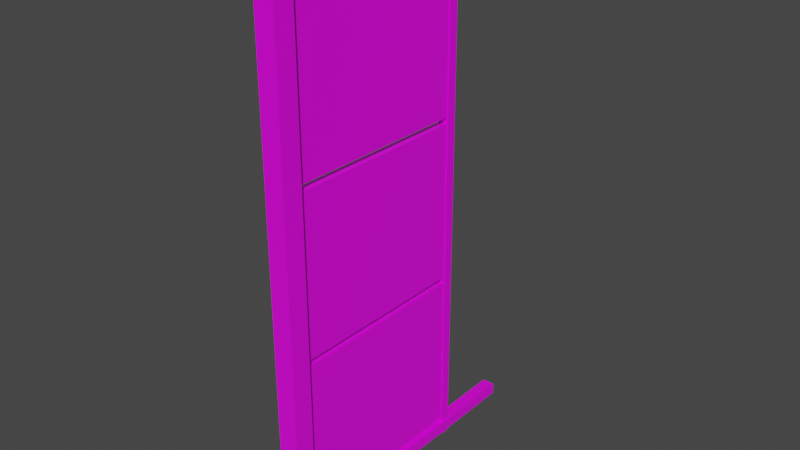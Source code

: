 # Source: billboard_02.blend  (saved by Blender 2.82.7; exported with 4.5.12 LTS)
import bpy
from mathutils import Matrix  # noqa: F401  (used for matrix-valued properties, if any)

bpy.ops.wm.read_factory_settings(use_empty=True)
scene = bpy.context.scene
scene.name = 'Scene'

# ---- collections
col_collection = bpy.data.collections.new('Collection'); scene.collection.children.link(col_collection)

# ---- images (referenced by path relative to the original .blend; pixels are not part of the script)
import os
ASSET_DIR = os.environ.get("B2B_ASSET_DIR", "")  # directory of the original .blend (textures are referenced by path, not embedded)
HERE = os.path.dirname(os.path.abspath(__file__))  # packed textures are extracted next to this script under _unpacked/

def load_image(name, relpath, width, height, colorspace="sRGB"):
    """Load a texture the original file referenced (path relative to the .blend, or extracted next to this script)."""
    p = next((c for c in (os.path.join(HERE, relpath), os.path.join(ASSET_DIR, relpath)) if relpath and os.path.exists(c)), "")
    if p:
        img = bpy.data.images.load(p, check_existing=True)
        img.name = name
    else:  # same state as the original file: an image datablock whose file is absent (Cycles renders it pink)
        img = bpy.data.images.new(name, width, height)
        img.source = "FILE"
        img.filepath = "//" + (relpath or name)
    img.colorspace_settings.name = colorspace
    return img
img_4x4_texture_png = load_image('4x4_texture.png', '4x4_texture.png', 1024, 1024, 'sRGB')

# ---- materials (node trees are filled in below, after node groups)
mat_base_material = bpy.data.materials.new('base_Material')
mat_base_material.alpha_threshold = 0.0
mat_base_material.use_transparent_shadow = False
mat_base_material.line_color = (0.0, 0.0, 0.0, 1.0)

# ---- material node trees
mat_base_material.use_nodes = True; mat_base_material.node_tree.nodes.clear()
_N = mat_base_material.node_tree.nodes; _L = mat_base_material.node_tree.links
n0 = _N.new('ShaderNodeOutputMaterial'); n0.name = 'Material Output'; n0.location = (300, 300)
n1 = _N.new('ShaderNodeBsdfPrincipled'); n1.name = 'Principled BSDF'; n1.location = (10, 300)
n1.distribution = 'GGX'
n1.subsurface_method = 'BURLEY'
n1.inputs[2].default_value = 0.4
n1.inputs[3].default_value = 1.45
n1.inputs[27].default_value = (0.0, 0.0, 0.0, 1.0)
n1.inputs[28].default_value = 1.0
n2 = _N.new('ShaderNodeTexImage'); n2.name = 'Image Texture'; n2.location = (-343, 208)
n2.image = img_4x4_texture_png
n2.interpolation = 'Closest'
_L.new(n1.outputs[0], n0.inputs[0])
_L.new(n2.outputs[0], n1.inputs[0])
n0.is_active_output = True

# ---- world
world_world = bpy.data.worlds.new('World'); scene.world = world_world
world_world.use_nodes = True; world_world.node_tree.nodes.clear()
_N = world_world.node_tree.nodes; _L = world_world.node_tree.links
n0 = _N.new('ShaderNodeOutputWorld'); n0.name = 'World Output'; n0.location = (300, 300)
n1 = _N.new('ShaderNodeBackground'); n1.name = 'Background'; n1.location = (10, 300)
n1.inputs[0].default_value = (0.05088, 0.05088, 0.05088, 1.0)
_L.new(n1.outputs[0], n0.inputs[0])
n0.is_active_output = True
world_world.color = (0.05088, 0.05088, 0.05088)
world_world.use_sun_shadow = False
world_world.sun_shadow_jitter_overblur = 0.0

# ---- meshes
me_cube_007 = bpy.data.meshes.new('Cube.007')
me_cube_007.from_pydata([(-0.1153, -3.227, -2.845), (-0.1153, -3.227, 2.845), (0.1153, -3.458, -2.845), (0.1153, -3.458, 2.845), (0.1153, -3.227, -3.053), (0.1153, -3.458, -3.053), (-0.1153, -3.458, -3.053), (-0.1153, -3.227, -3.053), (0.1153, -3.458, 3.053), (-0.1153, -3.458, 3.053), (0.1153, -3.227, 3.053), (-0.1153, -3.227, 3.053), (0.1153, -3.227, -2.845), (0.1153, -3.227, 2.845), (-0.1153, -3.458, 2.845), (-0.1153, -3.458, -2.845), (0.07322, -3.227, 2.883), (-0.07322, -3.227, 2.883), (-0.07322, -3.227, -3.015), (-0.07322, -3.227, -2.883), (0.07322, -3.227, -3.015), (0.07322, -3.227, -2.883), (0.07322, -3.227, 3.015), (-0.07322, -3.227, 3.015), (-0.07322, 0.0, 3.015), (0.07322, 0.0, 3.015), (-0.07322, 0.0, -2.883), (0.07322, 0.0, -2.883), (0.07322, 0.0, -3.015), (-0.07322, 0.0, -3.015), (-0.07322, 0.0, 2.883), (0.07322, 0.0, 2.883), (-0.05778, -0.913, -2.845), (-0.05778, -0.913, 2.845), (0.05778, -1.029, -2.845), (0.05778, -1.029, 2.845), (0.05778, -0.913, -3.053), (0.05778, -1.029, -3.053), (-0.05778, -1.029, -3.053), (-0.05778, -0.913, -3.053), (0.05778, -1.029, 3.053), (-0.05778, -1.029, 3.053), (0.05778, -0.913, 3.053), (-0.05778, -0.913, 3.053), (0.05778, -0.913, -2.845), (0.05778, -0.913, 2.845), (-0.05778, -1.029, 2.845), (-0.05778, -1.029, -2.845), (-0.0467, -3.176, -0.9087), (-0.0467, -3.176, 0.9087), (0.0467, -3.176, -0.9087), (0.0467, -3.176, 0.9087), (-0.0467, -0.9757, 0.9087), (-0.0467, -0.9757, -0.9087), (0.0467, -0.9757, 0.9087), (0.0467, -0.9757, -0.9087), (-0.0467, -3.176, 0.9819), (-0.0467, -3.176, 2.799), (0.0467, -3.176, 0.9819), (0.0467, -3.176, 2.799), (-0.0467, -0.9757, 2.799), (-0.0467, -0.9757, 0.9819), (0.0467, -0.9757, 2.799), (0.0467, -0.9757, 0.9819), (-0.0467, -3.176, -2.799), (-0.0467, -3.176, -0.9819), (0.0467, -3.176, -2.799), (0.0467, -3.176, -0.9819), (-0.0467, -0.9757, -0.9819), (-0.0467, -0.9757, -2.799), (0.0467, -0.9757, -0.9819), (0.0467, -0.9757, -2.799)], [], [(12, 0, 1, 13), (4, 5, 6, 7), (3, 13, 10, 8), (14, 3, 8, 9), (4, 7, 18, 20), (1, 14, 9, 11), (0, 12, 21, 19), (0, 15, 14, 1), (7, 6, 15, 0), (8, 10, 11, 9), (10, 13, 16, 22), (2, 12, 13, 3), (15, 2, 3, 14), (7, 0, 19, 18), (13, 1, 17, 16), (1, 11, 23, 17), (11, 10, 22, 23), (16, 17, 30, 31), (6, 5, 2, 15), (12, 4, 20, 21), (5, 4, 12, 2), (21, 20, 28, 27), (31, 30, 24, 25), (28, 29, 26, 27), (20, 18, 29, 28), (22, 16, 31, 25), (23, 22, 25, 24), (18, 19, 26, 29), (17, 23, 24, 30), (19, 21, 27, 26), (44, 32, 33, 45), (36, 37, 38, 39), (35, 45, 42, 40), (46, 35, 40, 41), (33, 46, 41, 43), (32, 47, 46, 33), (39, 38, 47, 32), (40, 42, 43, 41), (34, 44, 45, 35), (47, 34, 35, 46), (42, 45, 33, 43), (38, 37, 34, 47), (36, 39, 32, 44), (37, 36, 44, 34), (50, 51, 49, 48), (55, 53, 52, 54), (50, 48, 53, 55), (51, 50, 55, 54), (49, 51, 54, 52), (48, 49, 52, 53), (58, 59, 57, 56), (63, 61, 60, 62), (58, 56, 61, 63), (59, 58, 63, 62), (57, 59, 62, 60), (56, 57, 60, 61), (66, 67, 65, 64), (71, 69, 68, 70), (66, 64, 69, 71), (67, 66, 71, 70), (65, 67, 70, 68), (64, 65, 68, 69)])
_uv = me_cube_007.uv_layers.new(name='UVMap')
_uv.uv.foreach_set('vector', [0.6127, 0.8596, 0.6127, 0.8596, 0.6127, 0.8596, 0.6127, 0.8596, 0.6127, 0.8596, 0.6127, 0.8596, 0.6127, 0.8596, 0.6127, 0.8596, 0.6127, 0.8596, 0.6127, 0.8596, 0.6127, 0.8596, 0.6127, 0.8596, 0.6127, 0.8596, 0.6127, 0.8596, 0.6127, 0.8596, 0.6127, 0.8596, 0.6127, 0.8596, 0.6127, 0.8596, 0.6127, 0.8596, 0.6127, 0.8596, 0.6127, 0.8596, 0.6127, 0.8596, 0.6127, 0.8596, 0.6127, 0.8596, 0.6127, 0.8596, 0.6127, 0.8596, 0.6127, 0.8596, 0.6127, 0.8596, 0.6127, 0.8596, 0.6127, 0.8596, 0.6127, 0.8596, 0.6127, 0.8596, 0.6127, 0.8596, 0.6127, 0.8596, 0.6127, 0.8596, 0.6127, 0.8596, 0.6127, 0.8596, 0.6127, 0.8596, 0.6127, 0.8596, 0.6127, 0.8596, 0.6127, 0.8596, 0.6127, 0.8596, 0.6127, 0.8596, 0.6127, 0.8596, 0.6127, 0.8596, 0.6127, 0.8596, 0.6127, 0.8596, 0.6127, 0.8596, 0.6127, 0.8596, 0.6127, 0.8596, 0.6127, 0.8596, 0.6127, 0.8596, 0.6127, 0.8596, 0.6127, 0.8596, 0.6127, 0.8596, 0.6127, 0.8596, 0.6127, 0.8596, 0.6127, 0.8596, 0.6127, 0.8596, 0.6127, 0.8596, 0.6127, 0.8596, 0.6127, 0.8596, 0.6127, 0.8596, 0.6127, 0.8596, 0.6127, 0.8596, 0.6127, 0.8596, 0.6127, 0.8596, 0.6127, 0.8596, 0.6127, 0.8596, 0.6127, 0.8596, 0.6127, 0.8596, 0.6127, 0.8596, 0.6127, 0.8596, 0.6127, 0.8596, 0.6127, 0.8596, 0.6127, 0.8596, 0.6127, 0.8596, 0.6127, 0.8596, 0.6127, 0.8596, 0.6127, 0.8596, 0.6127, 0.8596, 0.6127, 0.8596, 0.6127, 0.8596, 0.6127, 0.8596, 0.6127, 0.8596, 0.6127, 0.8596, 0.6127, 0.8596, 0.6127, 0.8596, 0.6127, 0.8596, 0.6127, 0.8596, 0.6127, 0.8596, 0.6127, 0.8596, 0.6127, 0.8596, 0.6127, 0.8596, 0.6127, 0.8596, 0.6127, 0.8596, 0.6127, 0.8596, 0.6127, 0.8596, 0.6127, 0.8596, 0.6127, 0.8596, 0.6127, 0.8596, 0.6127, 0.8596, 0.6127, 0.8596, 0.6127, 0.8596, 0.6127, 0.8596, 0.6127, 0.8596, 0.6127, 0.8596, 0.6127, 0.8596, 0.6127, 0.8596, 0.6127, 0.8596, 0.6127, 0.8596, 0.6127, 0.8596, 0.6127, 0.8596, 0.6127, 0.8596, 0.6127, 0.8596, 0.6127, 0.8596, 0.6127, 0.8596, 0.6127, 0.8596, 0.6127, 0.8596, 0.6127, 0.8596, 0.6127, 0.8596, 0.6127, 0.8596, 0.6127, 0.8596, 0.6127, 0.8596, 0.6127, 0.8596, 0.6127, 0.8596, 0.6127, 0.8596, 0.6127, 0.8596, 0.6127, 0.8596, 0.6127, 0.8596, 0.6127, 0.8596, 0.6127, 0.8596, 0.6127, 0.8596, 0.6127, 0.8596, 0.6127, 0.8596, 0.6127, 0.8596, 0.6127, 0.8596, 0.6127, 0.8596, 0.6127, 0.8596, 0.6127, 0.8596, 0.6127, 0.8596, 0.6127, 0.8596, 0.6127, 0.8596, 0.6127, 0.8596, 0.6127, 0.8596, 0.6127, 0.8596, 0.6127, 0.8596, 0.6127, 0.8596, 0.6127, 0.8596, 0.6127, 0.8596, 0.6127, 0.8596, 0.6127, 0.8596, 0.6127, 0.8596, 0.6127, 0.8596, 0.6127, 0.8596, 0.6127, 0.8596, 0.6127, 0.8596, 0.6127, 0.8596, 0.6127, 0.8596, 0.6127, 0.8596, 0.6127, 0.8596, 0.6127, 0.8596, 0.6127, 0.8596, 0.6127, 0.8596, 0.6127, 0.8596, 0.6127, 0.8596, 0.6127, 0.8596, 0.6127, 0.8596, 0.6127, 0.8596, 0.6127, 0.8596, 0.6127, 0.8596, 0.6127, 0.8596, 0.6127, 0.8596, 0.6127, 0.8596, 0.6127, 0.8596, 0.6127, 0.8596, 0.1259, 0.841, 0.1259, 0.841, 0.1259, 0.841, 0.1259, 0.841, 0.1259, 0.841, 0.1259, 0.841, 0.1259, 0.841, 0.1259, 0.841, 0.1259, 0.841, 0.1259, 0.841, 0.1259, 0.841, 0.1259, 0.841, 0.1259, 0.841, 0.1259, 0.841, 0.1259, 0.841, 0.1259, 0.841, 0.1259, 0.841, 0.1259, 0.841, 0.1259, 0.841, 0.1259, 0.841, 0.1259, 0.841, 0.1259, 0.841, 0.1259, 0.841, 0.1259, 0.841, 0.6375, 0.6395, 0.6375, 0.6395, 0.6375, 0.6395, 0.6375, 0.6395, 0.6375, 0.6395, 0.6375, 0.6395, 0.6375, 0.6395, 0.6375, 0.6395, 0.6375, 0.6395, 0.6375, 0.6395, 0.6375, 0.6395, 0.6375, 0.6395, 0.6375, 0.6395, 0.6375, 0.6395, 0.6375, 0.6395, 0.6375, 0.6395, 0.6375, 0.6395, 0.6375, 0.6395, 0.6375, 0.6395, 0.6375, 0.6395, 0.6375, 0.6395, 0.6375, 0.6395, 0.6375, 0.6395, 0.6375, 0.6395, 0.1786, 0.1187, 0.1786, 0.1187, 0.1786, 0.1187, 0.1786, 0.1187, 0.1786, 0.1187, 0.1786, 0.1187, 0.1786, 0.1187, 0.1786, 0.1187, 0.1786, 0.1187, 0.1786, 0.1187, 0.1786, 0.1187, 0.1786, 0.1187, 0.1786, 0.1187, 0.1786, 0.1187, 0.1786, 0.1187, 0.1786, 0.1187, 0.1786, 0.1187, 0.1786, 0.1187, 0.1786, 0.1187, 0.1786, 0.1187, 0.1786, 0.1187, 0.1786, 0.1187, 0.1786, 0.1187, 0.1786, 0.1187])
me_cube_007.materials.append(mat_base_material)
me_cube_007.use_remesh_preserve_volume = False
me_cube_007.use_remesh_preserve_attributes = False
me_cube_007.use_mirror_vertex_groups = False
me_cube_007.update()

# ---- objects
ob_billboard_02 = bpy.data.objects.new('billboard_02', me_cube_007)

# ---- transforms, parenting, visibility, modifiers, constraints
ob_billboard_02.location = (0.0, 0.0, 0.0)
ob_billboard_02.lock_rotations_4d = False
ob_billboard_02.empty_display_type = 'ARROWS'
ob_billboard_02.lineart.crease_threshold = 0.0

# ---- collection membership
col_collection.objects.link(ob_billboard_02)

# ---- scene / render settings (as saved in the file)
scene.frame_start = 1; scene.frame_end = 250; scene.frame_set(1)
scene.render.engine = 'BLENDER_EEVEE_NEXT'
scene.cycles.use_denoising = False
scene.cycles.samples = 128
scene.cycles.sampling_pattern = 'TABULATED_SOBOL'
scene.cycles.use_adaptive_sampling = False
scene.cycles.use_light_tree = False
scene.view_settings.view_transform = 'Filmic'
bpy.context.view_layer.update()

# ---- added for rendering (the .blend has no active camera and no usable light): camera, sun
cam_auto = bpy.data.cameras.new('AutoCamera')
cam_auto.lens = 50.0
cam_auto.sensor_width = 36.0
cam_auto.clip_end = 1000.0
ob_auto_camera = bpy.data.objects.new('AutoCamera', cam_auto)
scene.collection.objects.link(ob_auto_camera)
ob_auto_camera.location = (6.49667, -9.5249, 5.19734)
ob_auto_camera.rotation_euler = (1.09748, -7.21219e-08, 0.694738)
scene.camera = ob_auto_camera
light_auto_sun = bpy.data.lights.new('AutoSun', 'SUN')
light_auto_sun.energy = 3.0
light_auto_sun.angle = 0.0523599
ob_auto_sun = bpy.data.objects.new('AutoSun', light_auto_sun)
scene.collection.objects.link(ob_auto_sun)
ob_auto_sun.rotation_euler = (0.872665, 0.174533, 0.523599)
bpy.context.view_layer.update()
